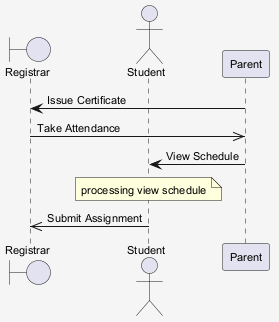

The diagram above was rendered by PlantUML. Its source (embedded in the PNG):
@startuml
skinparam shadowing false
skinparam backgroundColor #F5F5F5
skinparam defaultFontSize 11
boundary "Registrar" as R
actor "Student" as S
participant "Parent" as P
P -> R : Issue Certificate
R ->> P : Take Attendance
P -> S : View Schedule
note over S : processing view schedule
S ->> R : Submit Assignment
@enduml